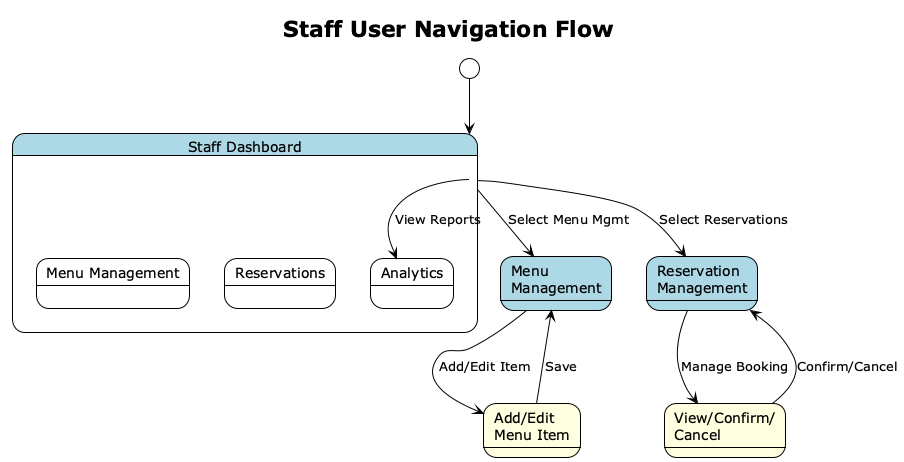

The diagram above was rendered by PlantUML. Its source (embedded in the PNG):
@startuml Staff_User_Flow
!theme plain
title Staff User Navigation Flow

skinparam state {
  BackgroundColor<<start>> LightGreen
  BackgroundColor<<main>> LightBlue
  BackgroundColor<<action>> LightYellow
}

state "Login\n(Staff)" as login <<start>>
state "Staff Dashboard" as dashboard <<main>> {
  state "Menu Management" as menu_opt
  state "Reservations" as res_opt
  state "Analytics" as analytics
}
state "Menu\nManagement" as menu <<main>>
state "Add/Edit\nMenu Item" as edit_menu <<action>>
state "Reservation\nManagement" as reservations <<main>>
state "View/Confirm/\nCancel" as manage_res <<action>>

login --> dashboard
dashboard --> menu : Select Menu Mgmt
dashboard --> reservations : Select Reservations
dashboard --> analytics : View Reports

menu --> edit_menu : Add/Edit Item
edit_menu --> menu : Save

reservations --> manage_res : Manage Booking
manage_res --> reservations : Confirm/Cancel

@enduml